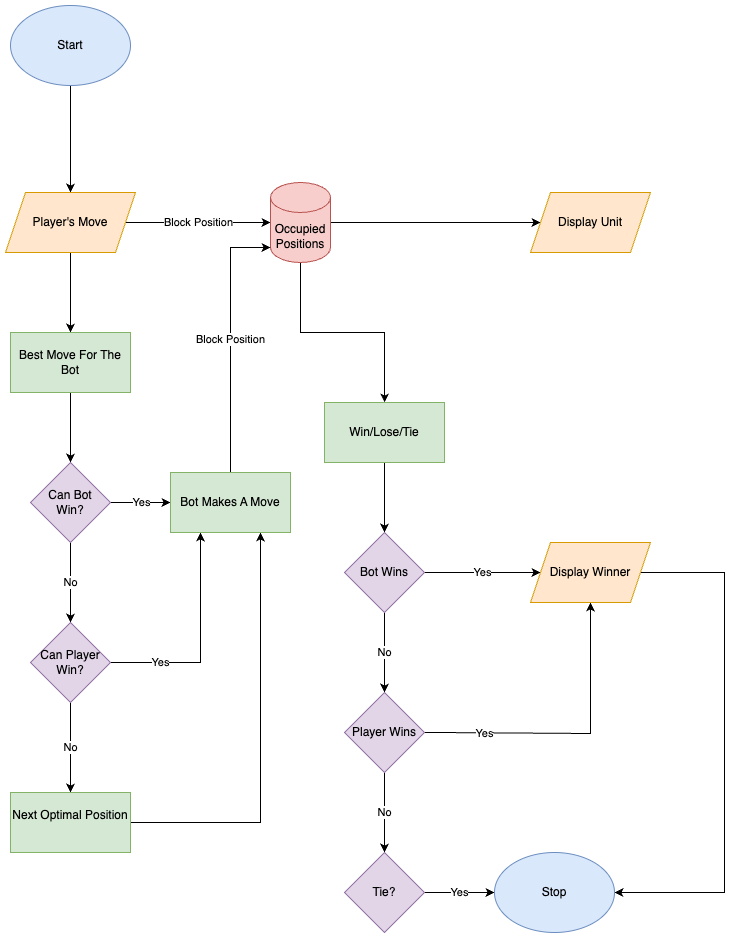

The diagram above was exported from draw.io. Its source (the exported page's mxGraphModel, read from the mxfile embedded in the PNG):
<mxGraphModel dx="1789" dy="1136" grid="1" gridSize="10" guides="1" tooltips="1" connect="1" arrows="1" fold="1" page="1" pageScale="1" pageWidth="827" pageHeight="1169" math="0" shadow="0">
  <root>
    <mxCell id="WIyWlLk6GJQsqaUBKTNV-0" />
    <mxCell id="WIyWlLk6GJQsqaUBKTNV-1" parent="WIyWlLk6GJQsqaUBKTNV-0" />
    <mxCell id="X0Y0BhzTQhXT7G7eq0vh-2" value="" style="edgeStyle=orthogonalEdgeStyle;rounded=0;orthogonalLoop=1;jettySize=auto;html=1;" edge="1" parent="WIyWlLk6GJQsqaUBKTNV-1" source="X0Y0BhzTQhXT7G7eq0vh-0" target="X0Y0BhzTQhXT7G7eq0vh-1">
      <mxGeometry relative="1" as="geometry" />
    </mxCell>
    <mxCell id="X0Y0BhzTQhXT7G7eq0vh-0" value="Start" style="ellipse;whiteSpace=wrap;html=1;fillColor=#dae8fc;strokeColor=#6c8ebf;" vertex="1" parent="WIyWlLk6GJQsqaUBKTNV-1">
      <mxGeometry x="66" y="70" width="120" height="80" as="geometry" />
    </mxCell>
    <mxCell id="X0Y0BhzTQhXT7G7eq0vh-5" value="Block Position" style="edgeStyle=orthogonalEdgeStyle;rounded=0;orthogonalLoop=1;jettySize=auto;html=1;entryX=0;entryY=0.5;entryDx=0;entryDy=0;entryPerimeter=0;" edge="1" parent="WIyWlLk6GJQsqaUBKTNV-1" source="X0Y0BhzTQhXT7G7eq0vh-1" target="X0Y0BhzTQhXT7G7eq0vh-3">
      <mxGeometry relative="1" as="geometry">
        <mxPoint x="286" y="287" as="targetPoint" />
      </mxGeometry>
    </mxCell>
    <mxCell id="X0Y0BhzTQhXT7G7eq0vh-7" value="" style="edgeStyle=orthogonalEdgeStyle;rounded=0;orthogonalLoop=1;jettySize=auto;html=1;" edge="1" parent="WIyWlLk6GJQsqaUBKTNV-1" source="X0Y0BhzTQhXT7G7eq0vh-1" target="X0Y0BhzTQhXT7G7eq0vh-6">
      <mxGeometry relative="1" as="geometry" />
    </mxCell>
    <mxCell id="X0Y0BhzTQhXT7G7eq0vh-1" value="Player's Move" style="shape=parallelogram;perimeter=parallelogramPerimeter;whiteSpace=wrap;html=1;fixedSize=1;fillColor=#ffe6cc;strokeColor=#d79b00;" vertex="1" parent="WIyWlLk6GJQsqaUBKTNV-1">
      <mxGeometry x="61" y="257" width="130" height="60" as="geometry" />
    </mxCell>
    <mxCell id="X0Y0BhzTQhXT7G7eq0vh-24" value="" style="edgeStyle=orthogonalEdgeStyle;rounded=0;orthogonalLoop=1;jettySize=auto;html=1;" edge="1" parent="WIyWlLk6GJQsqaUBKTNV-1" source="X0Y0BhzTQhXT7G7eq0vh-3" target="X0Y0BhzTQhXT7G7eq0vh-23">
      <mxGeometry relative="1" as="geometry" />
    </mxCell>
    <mxCell id="X0Y0BhzTQhXT7G7eq0vh-26" value="" style="edgeStyle=orthogonalEdgeStyle;rounded=0;orthogonalLoop=1;jettySize=auto;html=1;" edge="1" parent="WIyWlLk6GJQsqaUBKTNV-1" source="X0Y0BhzTQhXT7G7eq0vh-3" target="X0Y0BhzTQhXT7G7eq0vh-25">
      <mxGeometry relative="1" as="geometry" />
    </mxCell>
    <mxCell id="X0Y0BhzTQhXT7G7eq0vh-3" value="Occupied Positions" style="shape=cylinder3;whiteSpace=wrap;html=1;boundedLbl=1;backgroundOutline=1;size=15;fillColor=#f8cecc;strokeColor=#b85450;" vertex="1" parent="WIyWlLk6GJQsqaUBKTNV-1">
      <mxGeometry x="326" y="247" width="60" height="80" as="geometry" />
    </mxCell>
    <mxCell id="X0Y0BhzTQhXT7G7eq0vh-9" value="" style="edgeStyle=orthogonalEdgeStyle;rounded=0;orthogonalLoop=1;jettySize=auto;html=1;" edge="1" parent="WIyWlLk6GJQsqaUBKTNV-1" source="X0Y0BhzTQhXT7G7eq0vh-6" target="X0Y0BhzTQhXT7G7eq0vh-8">
      <mxGeometry relative="1" as="geometry" />
    </mxCell>
    <mxCell id="X0Y0BhzTQhXT7G7eq0vh-6" value="Best Move For The Bot" style="whiteSpace=wrap;html=1;fillColor=#d5e8d4;strokeColor=#82b366;" vertex="1" parent="WIyWlLk6GJQsqaUBKTNV-1">
      <mxGeometry x="66" y="397" width="120" height="60" as="geometry" />
    </mxCell>
    <mxCell id="X0Y0BhzTQhXT7G7eq0vh-11" value="No" style="edgeStyle=orthogonalEdgeStyle;rounded=0;orthogonalLoop=1;jettySize=auto;html=1;" edge="1" parent="WIyWlLk6GJQsqaUBKTNV-1" source="X0Y0BhzTQhXT7G7eq0vh-8" target="X0Y0BhzTQhXT7G7eq0vh-10">
      <mxGeometry relative="1" as="geometry" />
    </mxCell>
    <mxCell id="X0Y0BhzTQhXT7G7eq0vh-15" value="Yes" style="edgeStyle=orthogonalEdgeStyle;rounded=0;orthogonalLoop=1;jettySize=auto;html=1;" edge="1" parent="WIyWlLk6GJQsqaUBKTNV-1" source="X0Y0BhzTQhXT7G7eq0vh-8" target="X0Y0BhzTQhXT7G7eq0vh-14">
      <mxGeometry relative="1" as="geometry" />
    </mxCell>
    <mxCell id="X0Y0BhzTQhXT7G7eq0vh-8" value="Can Bot&lt;div&gt;Win?&lt;/div&gt;" style="rhombus;whiteSpace=wrap;html=1;fillColor=#e1d5e7;strokeColor=#9673a6;" vertex="1" parent="WIyWlLk6GJQsqaUBKTNV-1">
      <mxGeometry x="86" y="527" width="80" height="80" as="geometry" />
    </mxCell>
    <mxCell id="X0Y0BhzTQhXT7G7eq0vh-13" value="No" style="edgeStyle=orthogonalEdgeStyle;rounded=0;orthogonalLoop=1;jettySize=auto;html=1;" edge="1" parent="WIyWlLk6GJQsqaUBKTNV-1" source="X0Y0BhzTQhXT7G7eq0vh-10" target="X0Y0BhzTQhXT7G7eq0vh-12">
      <mxGeometry relative="1" as="geometry" />
    </mxCell>
    <mxCell id="X0Y0BhzTQhXT7G7eq0vh-17" value="Yes" style="edgeStyle=orthogonalEdgeStyle;rounded=0;orthogonalLoop=1;jettySize=auto;html=1;entryX=0.25;entryY=1;entryDx=0;entryDy=0;" edge="1" parent="WIyWlLk6GJQsqaUBKTNV-1" source="X0Y0BhzTQhXT7G7eq0vh-10" target="X0Y0BhzTQhXT7G7eq0vh-14">
      <mxGeometry x="-0.5456" relative="1" as="geometry">
        <mxPoint x="266" y="727" as="targetPoint" />
        <mxPoint x="-1" as="offset" />
      </mxGeometry>
    </mxCell>
    <mxCell id="X0Y0BhzTQhXT7G7eq0vh-10" value="Can Player Win?" style="rhombus;whiteSpace=wrap;html=1;fillColor=#e1d5e7;strokeColor=#9673a6;" vertex="1" parent="WIyWlLk6GJQsqaUBKTNV-1">
      <mxGeometry x="86" y="687" width="80" height="80" as="geometry" />
    </mxCell>
    <mxCell id="X0Y0BhzTQhXT7G7eq0vh-19" value="" style="edgeStyle=orthogonalEdgeStyle;rounded=0;orthogonalLoop=1;jettySize=auto;html=1;entryX=0.75;entryY=1;entryDx=0;entryDy=0;" edge="1" parent="WIyWlLk6GJQsqaUBKTNV-1" source="X0Y0BhzTQhXT7G7eq0vh-12" target="X0Y0BhzTQhXT7G7eq0vh-14">
      <mxGeometry relative="1" as="geometry">
        <mxPoint x="306" y="887" as="targetPoint" />
      </mxGeometry>
    </mxCell>
    <mxCell id="X0Y0BhzTQhXT7G7eq0vh-12" value="Next Optimal Position&lt;div&gt;&lt;br&gt;&lt;/div&gt;" style="whiteSpace=wrap;html=1;fillColor=#d5e8d4;strokeColor=#82b366;" vertex="1" parent="WIyWlLk6GJQsqaUBKTNV-1">
      <mxGeometry x="66" y="857" width="120" height="60" as="geometry" />
    </mxCell>
    <mxCell id="X0Y0BhzTQhXT7G7eq0vh-21" value="Block Position" style="edgeStyle=orthogonalEdgeStyle;rounded=0;orthogonalLoop=1;jettySize=auto;html=1;entryX=0;entryY=1;entryDx=0;entryDy=-15;entryPerimeter=0;" edge="1" parent="WIyWlLk6GJQsqaUBKTNV-1" source="X0Y0BhzTQhXT7G7eq0vh-14" target="X0Y0BhzTQhXT7G7eq0vh-3">
      <mxGeometry relative="1" as="geometry">
        <mxPoint x="286" y="307" as="targetPoint" />
      </mxGeometry>
    </mxCell>
    <mxCell id="X0Y0BhzTQhXT7G7eq0vh-14" value="Bot Makes A Move" style="whiteSpace=wrap;html=1;fillColor=#d5e8d4;strokeColor=#82b366;" vertex="1" parent="WIyWlLk6GJQsqaUBKTNV-1">
      <mxGeometry x="226" y="537" width="120" height="60" as="geometry" />
    </mxCell>
    <mxCell id="X0Y0BhzTQhXT7G7eq0vh-23" value="Display Unit" style="shape=parallelogram;perimeter=parallelogramPerimeter;whiteSpace=wrap;html=1;fixedSize=1;fillColor=#ffe6cc;strokeColor=#d79b00;" vertex="1" parent="WIyWlLk6GJQsqaUBKTNV-1">
      <mxGeometry x="586" y="257" width="120" height="60" as="geometry" />
    </mxCell>
    <mxCell id="X0Y0BhzTQhXT7G7eq0vh-28" value="" style="edgeStyle=orthogonalEdgeStyle;rounded=0;orthogonalLoop=1;jettySize=auto;html=1;" edge="1" parent="WIyWlLk6GJQsqaUBKTNV-1" source="X0Y0BhzTQhXT7G7eq0vh-25" target="X0Y0BhzTQhXT7G7eq0vh-27">
      <mxGeometry relative="1" as="geometry" />
    </mxCell>
    <mxCell id="X0Y0BhzTQhXT7G7eq0vh-25" value="Win/Lose/Tie" style="whiteSpace=wrap;html=1;fillColor=#d5e8d4;strokeColor=#82b366;" vertex="1" parent="WIyWlLk6GJQsqaUBKTNV-1">
      <mxGeometry x="380" y="467" width="120" height="60" as="geometry" />
    </mxCell>
    <mxCell id="X0Y0BhzTQhXT7G7eq0vh-30" value="No" style="edgeStyle=orthogonalEdgeStyle;rounded=0;orthogonalLoop=1;jettySize=auto;html=1;" edge="1" parent="WIyWlLk6GJQsqaUBKTNV-1" source="X0Y0BhzTQhXT7G7eq0vh-27" target="X0Y0BhzTQhXT7G7eq0vh-29">
      <mxGeometry relative="1" as="geometry" />
    </mxCell>
    <mxCell id="X0Y0BhzTQhXT7G7eq0vh-38" value="Yes" style="edgeStyle=orthogonalEdgeStyle;rounded=0;orthogonalLoop=1;jettySize=auto;html=1;" edge="1" parent="WIyWlLk6GJQsqaUBKTNV-1" source="X0Y0BhzTQhXT7G7eq0vh-27" target="X0Y0BhzTQhXT7G7eq0vh-37">
      <mxGeometry relative="1" as="geometry" />
    </mxCell>
    <mxCell id="X0Y0BhzTQhXT7G7eq0vh-27" value="Bot Wins" style="rhombus;whiteSpace=wrap;html=1;fillColor=#e1d5e7;strokeColor=#9673a6;" vertex="1" parent="WIyWlLk6GJQsqaUBKTNV-1">
      <mxGeometry x="400" y="597" width="80" height="80" as="geometry" />
    </mxCell>
    <mxCell id="X0Y0BhzTQhXT7G7eq0vh-40" value="Yes" style="edgeStyle=orthogonalEdgeStyle;rounded=0;orthogonalLoop=1;jettySize=auto;html=1;entryX=0.5;entryY=1;entryDx=0;entryDy=0;" edge="1" parent="WIyWlLk6GJQsqaUBKTNV-1" source="X0Y0BhzTQhXT7G7eq0vh-29" target="X0Y0BhzTQhXT7G7eq0vh-37">
      <mxGeometry x="-0.5962" y="-1" relative="1" as="geometry">
        <mxPoint x="606" y="797" as="targetPoint" />
        <Array as="points">
          <mxPoint x="506" y="797" />
          <mxPoint x="600" y="798" />
        </Array>
        <mxPoint as="offset" />
      </mxGeometry>
    </mxCell>
    <mxCell id="X0Y0BhzTQhXT7G7eq0vh-44" value="No" style="edgeStyle=orthogonalEdgeStyle;rounded=0;orthogonalLoop=1;jettySize=auto;html=1;" edge="1" parent="WIyWlLk6GJQsqaUBKTNV-1" source="X0Y0BhzTQhXT7G7eq0vh-29" target="X0Y0BhzTQhXT7G7eq0vh-49">
      <mxGeometry relative="1" as="geometry">
        <mxPoint x="440" y="917.0000000000002" as="targetPoint" />
      </mxGeometry>
    </mxCell>
    <mxCell id="X0Y0BhzTQhXT7G7eq0vh-29" value="Player Wins" style="rhombus;whiteSpace=wrap;html=1;fillColor=#e1d5e7;strokeColor=#9673a6;" vertex="1" parent="WIyWlLk6GJQsqaUBKTNV-1">
      <mxGeometry x="400" y="757" width="80" height="80" as="geometry" />
    </mxCell>
    <mxCell id="X0Y0BhzTQhXT7G7eq0vh-53" value="" style="edgeStyle=orthogonalEdgeStyle;rounded=0;orthogonalLoop=1;jettySize=auto;html=1;entryX=1;entryY=0.5;entryDx=0;entryDy=0;" edge="1" parent="WIyWlLk6GJQsqaUBKTNV-1" source="X0Y0BhzTQhXT7G7eq0vh-37" target="X0Y0BhzTQhXT7G7eq0vh-50">
      <mxGeometry relative="1" as="geometry">
        <mxPoint x="780" y="960" as="targetPoint" />
        <Array as="points">
          <mxPoint x="780" y="637" />
          <mxPoint x="780" y="957" />
        </Array>
      </mxGeometry>
    </mxCell>
    <mxCell id="X0Y0BhzTQhXT7G7eq0vh-37" value="Display Winner" style="shape=parallelogram;perimeter=parallelogramPerimeter;whiteSpace=wrap;html=1;fixedSize=1;fillColor=#ffe6cc;strokeColor=#d79b00;" vertex="1" parent="WIyWlLk6GJQsqaUBKTNV-1">
      <mxGeometry x="586" y="607" width="120" height="60" as="geometry" />
    </mxCell>
    <mxCell id="X0Y0BhzTQhXT7G7eq0vh-51" value="Yes" style="edgeStyle=orthogonalEdgeStyle;rounded=0;orthogonalLoop=1;jettySize=auto;html=1;" edge="1" parent="WIyWlLk6GJQsqaUBKTNV-1" source="X0Y0BhzTQhXT7G7eq0vh-49" target="X0Y0BhzTQhXT7G7eq0vh-50">
      <mxGeometry relative="1" as="geometry" />
    </mxCell>
    <mxCell id="X0Y0BhzTQhXT7G7eq0vh-49" value="Tie?" style="rhombus;whiteSpace=wrap;html=1;fillColor=#e1d5e7;strokeColor=#9673a6;" vertex="1" parent="WIyWlLk6GJQsqaUBKTNV-1">
      <mxGeometry x="400" y="917" width="80" height="80" as="geometry" />
    </mxCell>
    <mxCell id="X0Y0BhzTQhXT7G7eq0vh-50" value="Stop" style="ellipse;whiteSpace=wrap;html=1;fillColor=#dae8fc;strokeColor=#6c8ebf;" vertex="1" parent="WIyWlLk6GJQsqaUBKTNV-1">
      <mxGeometry x="550" y="917" width="120" height="80" as="geometry" />
    </mxCell>
  </root>
</mxGraphModel>